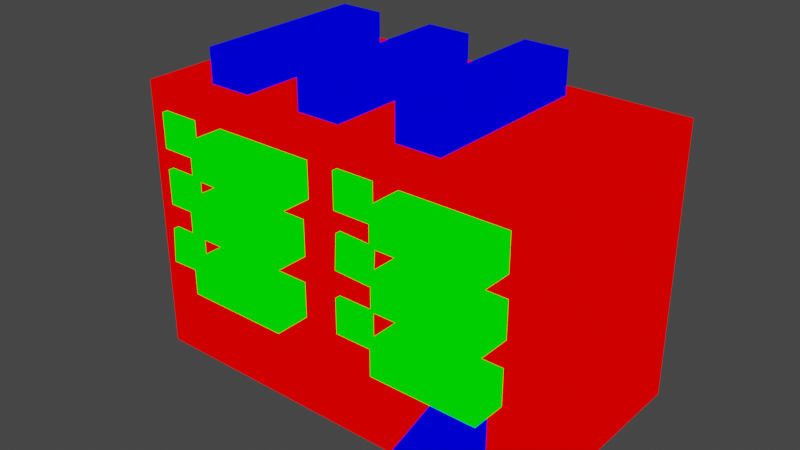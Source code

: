 # Source: house.blend  (saved by Blender 2.82.7; exported with 4.5.12 LTS)
import bpy
from mathutils import Matrix  # noqa: F401  (used for matrix-valued properties, if any)

bpy.ops.wm.read_factory_settings(use_empty=True)
scene = bpy.context.scene
scene.name = 'Scene'

# ---- collections
col_collection = bpy.data.collections.new('Collection'); scene.collection.children.link(col_collection)

# ---- materials (node trees are filled in below, after node groups)
mat_mat1 = bpy.data.materials.new('mat1')
mat_mat1.alpha_threshold = 0.0
mat_mat1.use_transparent_shadow = False
mat_mat1.line_color = (0.0, 0.0, 0.0, 1.0)
mat_mat2 = bpy.data.materials.new('mat2')
mat_mat2.alpha_threshold = 0.0
mat_mat2.use_transparent_shadow = False
mat_mat2.line_color = (0.0, 0.0, 0.0, 1.0)
mat_mat3 = bpy.data.materials.new('mat3')
mat_mat3.alpha_threshold = 0.0
mat_mat3.use_transparent_shadow = False
mat_mat3.line_color = (0.0, 0.0, 0.0, 1.0)

# ---- material node trees
mat_mat1.use_nodes = True; mat_mat1.node_tree.nodes.clear()
_N = mat_mat1.node_tree.nodes; _L = mat_mat1.node_tree.links
n0 = _N.new('ShaderNodeOutputMaterial'); n0.name = 'Material Output'; n0.location = (300, 300)
n1 = _N.new('ShaderNodeRGB'); n1.name = 'RGB'; n1.location = (-10, 295)
n1.outputs[0].default_value = (1.0, 0.0, 0.0, 1.0)
_L.new(n1.outputs[0], n0.inputs[0])
n0.is_active_output = True
mat_mat2.use_nodes = True; mat_mat2.node_tree.nodes.clear()
_N = mat_mat2.node_tree.nodes; _L = mat_mat2.node_tree.links
n0 = _N.new('ShaderNodeOutputMaterial'); n0.name = 'Material Output'; n0.location = (300, 300)
n1 = _N.new('ShaderNodeRGB'); n1.name = 'RGB'; n1.location = (-10, 295)
n1.outputs[0].default_value = (0.0, 1.0, 0.0, 1.0)
_L.new(n1.outputs[0], n0.inputs[0])
n0.is_active_output = True
mat_mat3.use_nodes = True; mat_mat3.node_tree.nodes.clear()
_N = mat_mat3.node_tree.nodes; _L = mat_mat3.node_tree.links
n0 = _N.new('ShaderNodeOutputMaterial'); n0.name = 'Material Output'; n0.location = (300, 300)
n1 = _N.new('ShaderNodeRGB'); n1.name = 'RGB'; n1.location = (-10, 295)
n1.outputs[0].default_value = (0.0, 0.0, 1.0, 1.0)
_L.new(n1.outputs[0], n0.inputs[0])
n0.is_active_output = True

# ---- world
world_world = bpy.data.worlds.new('World'); scene.world = world_world
world_world.use_nodes = True; world_world.node_tree.nodes.clear()
_N = world_world.node_tree.nodes; _L = world_world.node_tree.links
n0 = _N.new('ShaderNodeOutputWorld'); n0.name = 'World Output'; n0.location = (300, 300)
n1 = _N.new('ShaderNodeBackground'); n1.name = 'Background'; n1.location = (10, 300)
n1.inputs[0].default_value = (0.05088, 0.05088, 0.05088, 1.0)
_L.new(n1.outputs[0], n0.inputs[0])
n0.is_active_output = True
world_world.color = (0.05088, 0.05088, 0.05088)
world_world.use_sun_shadow = False
world_world.sun_shadow_jitter_overblur = 0.0

# ---- meshes
me_house = bpy.data.meshes.new('house')
me_house.from_pydata([(0.4137, 0.8593, 1.428), (0.4137, -0.8565, 1.428), (0.3967, -0.8565, 0.9923), (0.3967, 0.8593, 0.9923), (0.3967, -0.8565, 0.7358), (0.3967, 0.8593, 0.7358), (0.1242, -0.8565, 0.9923), (0.1242, 0.8593, 0.9923), (0.1242, -0.8565, 0.7358), (0.1242, 0.8593, 0.7358), (-1.394, 0.8593, 0.7069), (-1.394, -0.8565, 0.7069), (-1.374, 0.8593, 0.9724), (-1.374, -0.8565, 0.9724), (-1.102, 0.8593, 0.7159), (-1.102, -0.8565, 0.7159), (-1.102, 0.8593, 0.9724), (-1.102, -0.8565, 0.9724), (-1.092, -0.8565, 1.414), (-1.092, 0.8593, 1.414), (-1.092, -0.8565, 1.158), (-1.092, 0.8593, 1.158), (-1.364, -0.8565, 1.414), (-1.364, 0.8593, 1.414), (-1.364, -0.8565, 1.158), (-1.364, 0.8593, 1.158), (-1.369, 0.8593, 1.564), (-1.369, -0.8565, 1.564), (-1.369, 0.8593, 1.82), (-1.369, -0.8565, 1.82), (-1.097, 0.8593, 1.564), (-1.097, -0.8565, 1.564), (-1.097, 0.8593, 1.82), (-1.097, -0.8565, 1.82), (1.513, 0.8172, 2.0), (1.513, 0.8172, 0.0), (1.513, -0.8172, 2.0), (1.513, -0.8172, 0.0), (-1.513, 0.8172, 2.0), (-1.513, 0.8172, 0.0), (-1.513, -0.8172, 2.0), (-1.513, -0.8172, 0.0), (0.3992, -0.8565, 1.172), (0.3992, 0.8593, 1.172), (0.1416, -0.8565, 1.44), (0.1416, 0.8593, 1.44), (0.1271, -0.8565, 1.184), (0.1271, 0.8593, 1.184), (0.1292, 0.8593, 1.584), (0.1292, -0.8565, 1.584), (0.1292, 0.8593, 1.84), (0.1292, -0.8565, 1.84), (0.4017, 0.8593, 1.584), (0.4017, -0.8565, 1.584), (0.4017, 0.8593, 1.84), (0.4017, -0.8565, 1.84), (-0.1581, 1.069, 1.419), (-0.1581, -1.067, 1.419), (-0.168, -1.067, 0.9769), (-0.168, 1.069, 0.9769), (-0.168, -1.067, 0.7205), (-0.168, 1.069, 0.7205), (-0.9208, -1.067, 0.9769), (-0.9208, 1.069, 0.9769), (-0.9208, -1.067, 0.7205), (-0.9208, 1.069, 0.7205), (-0.1581, -1.067, 1.162), (-0.1581, 1.069, 1.162), (-0.9108, -1.067, 1.419), (-0.9108, 1.069, 1.419), (-0.9108, -1.067, 1.162), (-0.9108, 1.069, 1.162), (-0.861, 1.069, 1.568), (-0.861, -1.067, 1.568), (-0.861, 1.069, 1.825), (-0.861, -1.067, 1.825), (-0.1082, 1.069, 1.568), (-0.1082, -1.067, 1.568), (-0.1082, 1.069, 1.825), (-0.1082, -1.067, 1.825), (1.345, 1.069, 1.434), (1.345, -1.067, 1.434), (1.336, -1.067, 0.9923), (1.336, 1.069, 0.9923), (1.336, -1.067, 0.7358), (1.336, 1.069, 0.7358), (0.5828, -1.067, 0.9923), (0.5828, 1.069, 0.9923), (0.5828, -1.067, 0.7358), (0.5828, 1.069, 0.7358), (1.345, -1.067, 1.178), (1.345, 1.069, 1.178), (0.5928, -1.067, 1.434), (0.5928, 1.069, 1.434), (0.5928, -1.067, 1.178), (0.5928, 1.069, 1.178), (0.5878, 1.069, 1.584), (0.5878, -1.067, 1.584), (0.5878, 1.069, 1.84), (0.5878, -1.067, 1.84), (1.34, 1.069, 1.584), (1.34, -1.067, 1.584), (1.34, 1.069, 1.84), (1.34, -1.067, 1.84), (-0.8121, 0.6575, 2.247), (-0.8121, 0.6575, 1.958), (-0.8121, -0.6142, 2.247), (-0.8121, -0.6142, 1.958), (-1.139, 0.6575, 2.247), (-1.139, 0.6575, 1.958), (-1.139, -0.6142, 2.247), (-1.139, -0.6142, 1.958), (0.7217, 0.6575, 2.298), (0.7217, 0.6575, 1.972), (0.7217, -0.6142, 2.298), (0.7217, -0.6142, 1.972), (0.3948, 0.6575, 2.298), (0.3948, 0.6575, 1.972), (0.3948, -0.6142, 2.298), (0.3948, -0.6142, 1.972), (-0.04249, 0.6575, 2.247), (-0.04249, 0.6575, 1.958), (-0.04249, -0.6142, 2.247), (-0.04249, -0.6142, 1.958), (-0.3694, 0.6575, 2.247), (-0.3694, 0.6575, 1.958), (-0.3694, -0.6142, 2.247), (-0.3694, -0.6142, 1.958), (1.242, -0.8732, 0.4922), (1.242, -0.7237, 0.6258), (1.242, -0.8732, 0.02388), (1.242, -0.7237, 0.02388), (0.9149, -0.8732, 0.4922), (0.9149, -0.7237, 0.6258), (0.9149, -0.8732, 0.02388), (0.9149, -0.7237, 0.02388), (1.242, -0.8732, 0.6258), (0.9149, -0.8732, 0.6258), (1.242, -1.263, 0.4922), (0.9149, -1.263, 0.4922)], [], [(65, 64, 62, 63), (3, 2, 4, 5), (10, 11, 13, 12), (67, 66, 70, 71), (7, 3, 5, 9), (17, 13, 11, 15), (71, 70, 68, 69), (47, 46, 44, 45), (12, 13, 17, 16), (63, 59, 61, 65), (1, 44, 46, 42), (9, 8, 6, 7), (59, 58, 60, 61), (43, 42, 46, 47), (28, 29, 33, 32), (50, 54, 52, 48), (45, 44, 1, 0), (33, 29, 27, 31), (54, 55, 53, 52), (5, 4, 8, 9), (19, 18, 20, 21), (57, 68, 70, 66), (48, 49, 51, 50), (30, 31, 27, 26), (23, 19, 21, 25), (2, 6, 8, 4), (14, 15, 11, 10), (39, 35, 37, 41), (23, 22, 18, 19), (21, 20, 24, 25), (18, 22, 24, 20), (37, 36, 40, 41), (25, 24, 22, 23), (35, 34, 36, 37), (12, 16, 14, 10), (50, 51, 55, 54), (16, 17, 15, 14), (52, 53, 49, 48), (45, 0, 43, 47), (41, 40, 38, 39), (0, 1, 42, 43), (55, 51, 49, 53), (26, 27, 29, 28), (32, 33, 31, 30), (7, 6, 2, 3), (34, 38, 40, 36), (28, 32, 30, 26), (39, 38, 34, 35), (74, 78, 76, 72), (69, 68, 57, 56), (78, 79, 77, 76), (61, 60, 64, 65), (72, 73, 75, 74), (58, 62, 64, 60), (74, 75, 79, 78), (76, 77, 73, 72), (69, 56, 67, 71), (56, 57, 66, 67), (79, 75, 73, 77), (63, 62, 58, 59), (89, 88, 86, 87), (91, 90, 94, 95), (95, 94, 92, 93), (87, 83, 85, 89), (83, 82, 84, 85), (81, 92, 94, 90), (98, 102, 100, 96), (93, 92, 81, 80), (102, 103, 101, 100), (85, 84, 88, 89), (96, 97, 99, 98), (82, 86, 88, 84), (98, 99, 103, 102), (100, 101, 97, 96), (93, 80, 91, 95), (80, 81, 90, 91), (103, 99, 97, 101), (87, 86, 82, 83), (115, 114, 118, 119), (107, 106, 110, 111), (105, 104, 106, 107), (111, 110, 108, 109), (104, 108, 110, 106), (109, 108, 104, 105), (113, 112, 114, 115), (119, 118, 116, 117), (112, 116, 118, 114), (117, 116, 112, 113), (123, 122, 126, 127), (121, 120, 122, 123), (127, 126, 124, 125), (120, 124, 126, 122), (125, 124, 120, 121), (131, 130, 134, 135), (129, 128, 130, 131), (135, 134, 132, 133), (128, 132, 134, 130), (128, 129, 136), (133, 137, 136, 129), (133, 132, 137), (137, 132, 139), (139, 138, 136, 137), (128, 136, 138), (132, 128, 138, 139)])
me_house.polygons.foreach_set('material_index', [1, 1, 1, 1, 1, 1, 1, 1, 1, 1, 1, 1, 1, 1, 1, 1, 1, 1, 1, 1, 1, 1, 1, 1, 1, 1, 1, 0, 1, 1, 1, 0, 1, 0, 1, 1, 1, 1, 1, 0, 1, 1, 1, 1, 1, 0, 1, 0, 1, 1, 1, 1, 1, 1, 1, 1, 1, 1, 1, 1, 1, 1, 1, 1, 1, 1, 1, 1, 1, 1, 1, 1, 1, 1, 1, 1, 1, 1, 2, 2, 2, 2, 2, 2, 2, 2, 2, 2, 2, 2, 2, 2, 2, 2, 2, 2, 2, 2, 2, 2, 2, 2, 2, 2])
_uv = me_house.uv_layers.new(name='UVMap')
_uv.uv.foreach_set('vector', [0.02473, 0.7367, 0.1262, 0.8381, 0.114, 0.8503, 0.01255, 0.7488, 0.941, 0.1884, 0.8596, 0.107, 0.8717, 0.09478, 0.9532, 0.1763, 0.6844, 0.2874, 0.6073, 0.3731, 0.594, 0.3611, 0.6711, 0.2755, 0.755, 0.7359, 0.6536, 0.6345, 0.6893, 0.5987, 0.7908, 0.7002, 0.7651, 0.1755, 0.7781, 0.1884, 0.7659, 0.2006, 0.753, 0.1877, 0.5808, 0.3738, 0.594, 0.3611, 0.6073, 0.3731, 0.5927, 0.3862, 0.7908, 0.4973, 0.6893, 0.5987, 0.6772, 0.5866, 0.7786, 0.4851, 0.7908, 0.7611, 0.7097, 0.843, 0.6975, 0.8309, 0.7785, 0.749, 0.5144, 0.2779, 0.594, 0.3611, 0.5808, 0.3738, 0.5012, 0.2905, 0.01255, 0.9517, 0.04829, 0.9875, 0.03611, 0.9996, 0.0003664, 0.9639, 0.6845, 0.8438, 0.6975, 0.8309, 0.7097, 0.843, 0.6967, 0.8559, 0.7773, 0.0003664, 0.8588, 0.08185, 0.8466, 0.09403, 0.7651, 0.01255, 0.2512, 0.9875, 0.1497, 0.886, 0.1619, 0.8738, 0.2633, 0.9753, 0.7778, 0.9378, 0.6967, 0.8559, 0.7097, 0.843, 0.7908, 0.9249, 0.7102, 0.2763, 0.7917, 0.3577, 0.7788, 0.3707, 0.6973, 0.2892, 0.8166, 0.4851, 0.8037, 0.4981, 0.7915, 0.4859, 0.8044, 0.4729, 0.6164, 0.749, 0.6975, 0.8309, 0.6845, 0.8438, 0.6034, 0.7619, 0.7788, 0.3707, 0.7917, 0.3577, 0.8039, 0.3699, 0.791, 0.3829, 0.8037, 0.661, 0.8852, 0.5795, 0.8973, 0.5917, 0.8159, 0.6732, 0.9532, 0.0133, 0.8717, 0.09478, 0.8588, 0.08185, 0.9403, 0.0003664, 0.9796, 0.862, 0.8981, 0.7805, 0.9103, 0.7683, 0.9918, 0.8498, 0.6414, 0.6223, 0.6772, 0.5866, 0.6893, 0.5987, 0.6536, 0.6345, 0.9918, 0.4973, 0.9103, 0.5788, 0.8981, 0.5666, 0.9796, 0.4851, 0.8724, 0.4643, 0.791, 0.3829, 0.8039, 0.3699, 0.8854, 0.4514, 0.8037, 0.8491, 0.8166, 0.862, 0.8044, 0.8742, 0.7915, 0.8612, 0.8596, 0.107, 0.8466, 0.09403, 0.8588, 0.08185, 0.8717, 0.09478, 0.6698, 0.4719, 0.5927, 0.3862, 0.6073, 0.3731, 0.6844, 0.4588, 0.3788, 0.3379, 0.3788, 0.1347, 0.4885, 0.1347, 0.4885, 0.3379, 0.8037, 0.8491, 0.8852, 0.7676, 0.8981, 0.7805, 0.8166, 0.862, 0.9918, 0.6869, 0.9103, 0.7683, 0.8973, 0.7554, 0.9788, 0.6739, 0.8981, 0.7805, 0.8852, 0.7676, 0.8973, 0.7554, 0.9103, 0.7683, 0.0003664, 0.1347, 0.1347, 0.1347, 0.1347, 0.3379, 0.0003664, 0.3379, 0.8159, 0.6739, 0.8973, 0.7554, 0.8852, 0.7676, 0.8037, 0.6861, 0.2444, 0.0003664, 0.2444, 0.1347, 0.1347, 0.1347, 0.1347, 0.0003664, 0.5144, 0.2779, 0.5012, 0.2905, 0.4893, 0.2781, 0.503, 0.2641, 0.8166, 0.4851, 0.8981, 0.5666, 0.8852, 0.5795, 0.8037, 0.4981, 0.4976, 0.4535, 0.5808, 0.3738, 0.5927, 0.3862, 0.5095, 0.4659, 0.9788, 0.6732, 0.8973, 0.5917, 0.9103, 0.5788, 0.9918, 0.6603, 0.6164, 0.749, 0.6034, 0.7619, 0.5914, 0.7495, 0.6044, 0.7367, 0.1347, 0.4722, 0.1347, 0.3379, 0.2444, 0.3379, 0.2444, 0.4722, 0.6034, 0.9257, 0.6845, 0.8438, 0.6967, 0.8559, 0.6157, 0.9378, 0.8852, 0.5795, 0.8981, 0.5666, 0.9103, 0.5788, 0.8973, 0.5917, 0.8854, 0.2884, 0.8039, 0.3699, 0.7917, 0.3577, 0.8732, 0.2763, 0.6973, 0.4522, 0.7788, 0.3707, 0.791, 0.3829, 0.7095, 0.4643, 0.7651, 0.1755, 0.8466, 0.09403, 0.8596, 0.107, 0.7781, 0.1884, 0.2444, 0.1347, 0.2444, 0.3379, 0.1347, 0.3379, 0.1347, 0.1347, 0.7102, 0.2763, 0.6973, 0.2892, 0.6851, 0.277, 0.6981, 0.2641, 0.3788, 0.3379, 0.2444, 0.3379, 0.2444, 0.1347, 0.3788, 0.1347, 0.01255, 0.688, 0.04829, 0.7237, 0.03611, 0.7359, 0.0003664, 0.7002, 0.5757, 0.4851, 0.6772, 0.5866, 0.6414, 0.6223, 0.54, 0.5209, 0.2512, 0.7237, 0.1497, 0.6223, 0.1619, 0.6101, 0.2633, 0.7116, 0.2633, 0.7724, 0.1619, 0.8738, 0.1262, 0.8381, 0.2276, 0.7367, 0.02473, 0.4729, 0.1262, 0.5744, 0.114, 0.5866, 0.01255, 0.4851, 0.1497, 0.886, 0.114, 0.8503, 0.1262, 0.8381, 0.1619, 0.8738, 0.01255, 0.688, 0.114, 0.5866, 0.1497, 0.6223, 0.04829, 0.7237, 0.2633, 0.5087, 0.1619, 0.6101, 0.1262, 0.5744, 0.2276, 0.4729, 0.5757, 0.4851, 0.54, 0.5209, 0.5278, 0.5087, 0.5635, 0.4729, 0.54, 0.7237, 0.6414, 0.6223, 0.6536, 0.6345, 0.5522, 0.7359, 0.1497, 0.6223, 0.114, 0.5866, 0.1262, 0.5744, 0.1619, 0.6101, 0.01255, 0.9517, 0.114, 0.8503, 0.1497, 0.886, 0.04829, 0.9875, 0.2884, 0.4729, 0.3899, 0.5744, 0.3777, 0.5866, 0.2763, 0.4851, 0.4913, 0.9996, 0.3899, 0.8982, 0.4256, 0.8624, 0.5271, 0.9639, 0.5271, 0.761, 0.4256, 0.8624, 0.4134, 0.8503, 0.5149, 0.7488, 0.2763, 0.688, 0.312, 0.7237, 0.2998, 0.7359, 0.2641, 0.7002, 0.5149, 0.7237, 0.4134, 0.6223, 0.4256, 0.6101, 0.5271, 0.7116, 0.3777, 0.886, 0.4134, 0.8503, 0.4256, 0.8624, 0.3899, 0.8982, 0.5372, 0.01255, 0.5014, 0.04829, 0.4893, 0.03611, 0.525, 0.0003664, 0.312, 0.7488, 0.4134, 0.8503, 0.3777, 0.886, 0.2763, 0.7846, 0.5014, 0.2512, 0.6029, 0.1497, 0.6151, 0.1619, 0.5136, 0.2633, 0.5271, 0.5087, 0.4256, 0.6101, 0.3899, 0.5744, 0.4913, 0.4729, 0.7522, 0.02473, 0.6508, 0.1262, 0.6386, 0.114, 0.7401, 0.01255, 0.4134, 0.6223, 0.3777, 0.5866, 0.3899, 0.5744, 0.4256, 0.6101, 0.5372, 0.01255, 0.6386, 0.114, 0.6029, 0.1497, 0.5014, 0.04829, 0.7165, 0.2633, 0.6151, 0.1619, 0.6508, 0.1262, 0.7522, 0.2276, 0.312, 0.7488, 0.2763, 0.7846, 0.2641, 0.7724, 0.2998, 0.7367, 0.2763, 0.9875, 0.3777, 0.886, 0.3899, 0.8982, 0.2884, 0.9996, 0.6029, 0.1497, 0.6386, 0.114, 0.6508, 0.1262, 0.6151, 0.1619, 0.2763, 0.688, 0.3777, 0.5866, 0.4134, 0.6223, 0.312, 0.7237, 0.93, 0.2641, 0.93, 0.286, 0.908, 0.286, 0.908, 0.2641, 0.5712, 0.7367, 0.5712, 0.7561, 0.5493, 0.7561, 0.5493, 0.7367, 0.5907, 0.8415, 0.5712, 0.8415, 0.5712, 0.7561, 0.5907, 0.7561, 0.5298, 0.7561, 0.5493, 0.7561, 0.5493, 0.8415, 0.5298, 0.8415, 0.5712, 0.8415, 0.5493, 0.8415, 0.5493, 0.7561, 0.5712, 0.7561, 0.5493, 0.8609, 0.5493, 0.8415, 0.5712, 0.8415, 0.5712, 0.8609, 0.9519, 0.3714, 0.93, 0.3714, 0.93, 0.286, 0.9519, 0.286, 0.8861, 0.286, 0.908, 0.286, 0.908, 0.3714, 0.8861, 0.3714, 0.93, 0.3714, 0.908, 0.3714, 0.908, 0.286, 0.93, 0.286, 0.908, 0.3933, 0.908, 0.3714, 0.93, 0.3714, 0.93, 0.3933, 0.5712, 0.8617, 0.5712, 0.8811, 0.5493, 0.8811, 0.5493, 0.8617, 0.5907, 0.9665, 0.5712, 0.9665, 0.5712, 0.8811, 0.5907, 0.8811, 0.5298, 0.8811, 0.5493, 0.8811, 0.5493, 0.9665, 0.5298, 0.9665, 0.5712, 0.9665, 0.5493, 0.9665, 0.5493, 0.8811, 0.5712, 0.8811, 0.5493, 0.9859, 0.5493, 0.9665, 0.5712, 0.9665, 0.5712, 0.9859, 0.753, 0.2484, 0.753, 0.2383, 0.7749, 0.2383, 0.7749, 0.2484, 0.8303, 0.2418, 0.8203, 0.2328, 0.8203, 0.2014, 0.8303, 0.2014, 0.7934, 0.2014, 0.7934, 0.2114, 0.7619, 0.2114, 0.753, 0.2014, 0.7915, 0.9388, 0.8135, 0.9388, 0.8135, 0.9703, 0.7915, 0.9703, 0.8203, 0.2328, 0.8303, 0.2418, 0.8203, 0.2418, 0.8135, 0.8749, 0.8135, 0.885, 0.7915, 0.885, 0.7915, 0.8749, 0.753, 0.2014, 0.7619, 0.2114, 0.753, 0.2114, 0.753, 0.2114, 0.7619, 0.2114, 0.7619, 0.2376, 0.8135, 0.9126, 0.7915, 0.9126, 0.7915, 0.885, 0.8135, 0.885, 0.8203, 0.2328, 0.8203, 0.2418, 0.7941, 0.2328, 0.8135, 0.9388, 0.7915, 0.9388, 0.7915, 0.9126, 0.8135, 0.9126])
me_house.materials.append(mat_mat1)
me_house.materials.append(mat_mat2)
me_house.materials.append(mat_mat3)
me_house.use_remesh_preserve_volume = False
me_house.use_remesh_preserve_attributes = False
me_house.use_mirror_vertex_groups = False
me_house.update()

# ---- objects
ob_house = bpy.data.objects.new('house', me_house)

# ---- transforms, parenting, visibility, modifiers, constraints
ob_house.location = (0.0, 0.0, 0.0)
ob_house.lock_rotations_4d = False
ob_house.empty_display_type = 'ARROWS'
ob_house.lineart.crease_threshold = 0.0

# ---- collection membership
col_collection.objects.link(ob_house)

# ---- scene / render settings (as saved in the file)
scene.frame_start = 1; scene.frame_end = 250; scene.frame_set(1)
scene.render.engine = 'BLENDER_EEVEE_NEXT'
scene.cycles.use_denoising = False
scene.cycles.samples = 128
scene.cycles.sampling_pattern = 'TABULATED_SOBOL'
scene.cycles.use_adaptive_sampling = False
scene.cycles.use_light_tree = False
scene.view_settings.view_transform = 'Filmic'
bpy.context.view_layer.update()

# ---- added for rendering (the .blend has no active camera and no usable light): camera, sun
cam_auto = bpy.data.cameras.new('AutoCamera')
cam_auto.lens = 50.0
cam_auto.sensor_width = 36.0
cam_auto.clip_end = 1000.0
ob_auto_camera = bpy.data.objects.new('AutoCamera', cam_auto)
scene.collection.objects.link(ob_auto_camera)
ob_auto_camera.location = (4.12502, -5.04682, 4.449)
ob_auto_camera.rotation_euler = (1.09748, -7.21219e-08, 0.694738)
scene.camera = ob_auto_camera
light_auto_sun = bpy.data.lights.new('AutoSun', 'SUN')
light_auto_sun.energy = 3.0
light_auto_sun.angle = 0.0523599
ob_auto_sun = bpy.data.objects.new('AutoSun', light_auto_sun)
scene.collection.objects.link(ob_auto_sun)
ob_auto_sun.rotation_euler = (0.872665, 0.174533, 0.523599)
bpy.context.view_layer.update()
